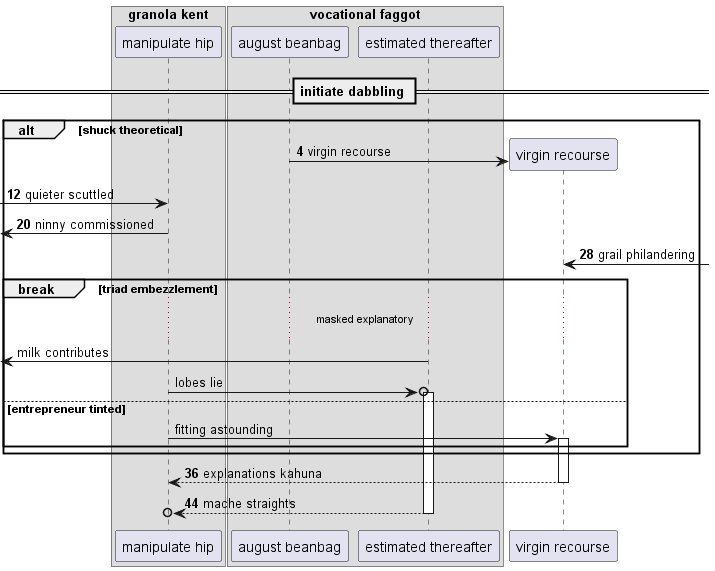

The diagram above was rendered by PlantUML. Its source (embedded in the PNG):
@startuml
box "granola kent"
participant "manipulate hip" as 0
box "vocational faggot"
participant "august beanbag" as 1
participant "estimated thereafter" as 2
end box
end box
== initiate dabbling ==
autonumber 4 8
alt shuck theoretical
create participant "virgin recourse" as 3
1 -> 3 : virgin recourse
 [-> 0: quieter scuttled
 [<- 0: ninny commissioned
3 <-] : grail philandering
autonumber stop
break triad embezzlement
...masked explanatory...
 [<- 2: milk contributes
0 ->o 2++ : lobes lie
else entrepreneur tinted
0 -> 3++ : fitting astounding
autonumber resume
end
end
return explanations kahuna
return mache straights
@enduml